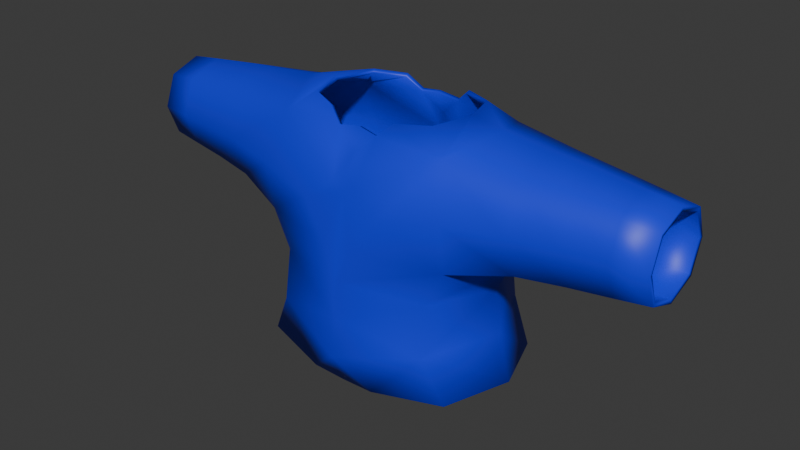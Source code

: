 # Source: shirt00.blend  (saved by Blender 4.3.34; exported with 4.5.12 LTS)
import bpy
from mathutils import Matrix  # noqa: F401  (used for matrix-valued properties, if any)

bpy.ops.wm.read_factory_settings(use_empty=True)
scene = bpy.context.scene
scene.name = 'Scene'

# ---- collections
col_collection = bpy.data.collections.new('Collection'); scene.collection.children.link(col_collection)

# ---- materials (node trees are filled in below, after node groups)
mat_material_003 = bpy.data.materials.new('Material.003')
mat_material_003.diffuse_color = (0.8002, 0.5985, 0.0, 1.0)
mat_material_001 = bpy.data.materials.new('Material.001')
mat_material_001.diffuse_color = (1.0, 0.0, 0.01705, 1.0)
mat_material_002 = bpy.data.materials.new('Material.002')
mat_material_002.diffuse_color = (0.0, 0.1955, 1.0, 1.0)
mat_material_004 = bpy.data.materials.new('Material.004')
mat_material_004.diffuse_color = (1.0, 0.3381, 0.0, 1.0)

# ---- material node trees
mat_material_003.use_nodes = True; mat_material_003.node_tree.nodes.clear()
_N = mat_material_003.node_tree.nodes; _L = mat_material_003.node_tree.links
n0 = _N.new('ShaderNodeBsdfPrincipled'); n0.name = 'Principled BSDF'; n0.location = (10, 300)
n1 = _N.new('ShaderNodeOutputMaterial'); n1.name = 'Material Output'; n1.location = (300, 300)
_L.new(n0.outputs[0], n1.inputs[0])
n1.is_active_output = True
mat_material_001.use_nodes = True; mat_material_001.node_tree.nodes.clear()
_N = mat_material_001.node_tree.nodes; _L = mat_material_001.node_tree.links
n0 = _N.new('ShaderNodeBsdfPrincipled'); n0.name = 'Principled BSDF'; n0.location = (10, 300)
n0.inputs[0].default_value = (0.0, 0.01963, 0.8002, 1.0)
n1 = _N.new('ShaderNodeOutputMaterial'); n1.name = 'Material Output'; n1.location = (300, 300)
_L.new(n0.outputs[0], n1.inputs[0])
n1.is_active_output = True
mat_material_002.use_nodes = True; mat_material_002.node_tree.nodes.clear()
_N = mat_material_002.node_tree.nodes; _L = mat_material_002.node_tree.links
n0 = _N.new('ShaderNodeBsdfPrincipled'); n0.name = 'Principled BSDF'; n0.location = (10, 300)
n1 = _N.new('ShaderNodeOutputMaterial'); n1.name = 'Material Output'; n1.location = (300, 300)
_L.new(n0.outputs[0], n1.inputs[0])
n1.is_active_output = True
mat_material_004.use_nodes = True; mat_material_004.node_tree.nodes.clear()
_N = mat_material_004.node_tree.nodes; _L = mat_material_004.node_tree.links
n0 = _N.new('ShaderNodeBsdfPrincipled'); n0.name = 'Principled BSDF'; n0.location = (10, 300)
n1 = _N.new('ShaderNodeOutputMaterial'); n1.name = 'Material Output'; n1.location = (300, 300)
_L.new(n0.outputs[0], n1.inputs[0])
n1.is_active_output = True

# ---- world
world_world = bpy.data.worlds.new('World'); scene.world = world_world
world_world.use_nodes = True; world_world.node_tree.nodes.clear()
_N = world_world.node_tree.nodes; _L = world_world.node_tree.links
n0 = _N.new('ShaderNodeOutputWorld'); n0.name = 'World Output'; n0.location = (300, 300)
n1 = _N.new('ShaderNodeBackground'); n1.name = 'Background'; n1.location = (10, 300)
n1.inputs[0].default_value = (0.05088, 0.05088, 0.05088, 1.0)
_L.new(n1.outputs[0], n0.inputs[0])
n0.is_active_output = True
world_world.color = (0.05088, 0.05088, 0.05088)
world_world.sun_shadow_jitter_overblur = 0.0

# ---- meshes
me_player00 = bpy.data.meshes.new('Player00')
me_player00.from_pydata([(0.1832, -0.158, 0.7405), (0.1832, 0.158, 0.7405), (0.2004, -0.1171, 1.162), (0.2004, 0.1171, 1.162), (0.4637, 0.08239, 0.9866), (0.4637, -0.08239, 0.9866), (0.4644, -0.07961, 1.142), (0.4644, 0.07961, 1.142), (0.2239, -0.141, 0.9494), (0.2239, 0.141, 0.9494), (0.628, 0.0646, 1.0), (0.6282, -0.06372, 0.9994), (0.6282, -0.06372, 1.127), (0.628, 0.0646, 1.126), (0.002619, 0.2079, 0.7894), (0.002619, -0.2079, 0.7894), (0.07644, 0.1847, 0.6292), (0.07644, -0.1847, 0.6292), (0.04733, 0.1247, 1.175), (0.02665, 0.1705, 1.075), (0.2264, 0.1582, 1.055), (0.03645, 0.1959, 0.9547), (0.03645, -0.1959, 0.9547), (0.2264, -0.1582, 1.055), (0.02665, -0.1705, 1.075), (0.04733, -0.1247, 1.175), (0.1466, 0.08237, 1.204), (0.2521, -5.821e-10, 1.192), (0.1466, -0.08237, 1.204), (0.2545, 6.985e-10, 0.7507), (0.3585, 0.101, 0.9796), (0.4636, 0.0, 0.9575), (0.3585, -0.101, 0.9796), (0.2733, 0.0, 0.9207), (0.4641, -0.1114, 1.064), (0.3582, -0.09164, 1.15), (0.4646, 9.313e-10, 1.171), (0.3582, 0.09164, 1.15), (0.4641, 0.1114, 1.064), (0.5524, 0.07146, 0.9925), (0.6281, 0.0004416, 0.976), (0.5524, -0.07135, 0.9924), (0.6283, -0.08778, 1.063), (0.5525, -0.071, 1.134), (0.6281, 0.0004416, 1.15), (0.5525, 0.07111, 1.134), (0.6279, 0.08866, 1.063), (0.1789, -0.1435, 0.8613), (0.1789, 0.1435, 0.8613), (0.0, -0.2155, 0.6993), (0.0, 0.192, 0.6911), (0.09117, 0.1832, 1.029), (0.09117, -0.1832, 1.029), (0.07989, 0.1123, 1.203), (0.07989, -0.1123, 1.203), (0.1748, 2.445e-09, 1.205), (0.3619, -5.821e-10, 0.9485), (0.3582, -0.1307, 1.065), (0.3615, -1.164e-10, 1.181), (0.3582, 0.1307, 1.065), (0.5524, 5.52e-05, 0.9659), (0.5525, -0.09789, 1.063), (0.5525, 5.52e-05, 1.16), (0.5524, 0.098, 1.063), (0.009398, -0.2038, 0.8756), (0.009398, 0.2038, 0.8756), (0.2409, -1.164e-09, 0.8556), (0.231, -0.1443, 0.6389), (0.2842, 6.985e-10, 0.6424), (0.231, 0.1443, 0.6389), (0.0, -0.1847, 0.6292), (0.0, 0.1847, 0.6292), (0.0, 0.2073, 0.7896), (0.0, -0.2073, 0.7896), (0.0, 0.1207, 1.183), (0.0, 0.1684, 1.059), (0.0, 0.1875, 0.9615), (0.0, -0.1875, 0.9615), (0.0, -0.1684, 1.059), (0.0, -0.1207, 1.183), (0.0, 0.1403, 1.134), (0.0, 0.1571, 1.099), (0.0, -0.1403, 1.134), (0.0, -0.1571, 1.099), (0.0, -0.2011, 0.8764), (0.0, 0.2011, 0.8764), (-0.1832, -0.158, 0.7405), (-0.1832, 0.158, 0.7405), (-0.2004, -0.1171, 1.162), (-0.2004, 0.1171, 1.162), (-0.4637, 0.08239, 0.9866), (-0.4637, -0.08239, 0.9866), (-0.4644, -0.07961, 1.142), (-0.4644, 0.07961, 1.142), (-0.2239, -0.141, 0.9494), (-0.2239, 0.141, 0.9494), (-0.628, 0.0646, 1.0), (-0.6282, -0.06372, 0.9994), (-0.6282, -0.06372, 1.127), (-0.628, 0.0646, 1.126), (-0.002619, 0.2079, 0.7894), (-0.002619, -0.2079, 0.7894), (-0.07644, 0.1847, 0.6292), (-0.07644, -0.1847, 0.6292), (-0.04733, 0.1247, 1.175), (-0.02665, 0.1705, 1.075), (-0.2264, 0.1582, 1.055), (-0.03645, 0.1959, 0.9547), (-0.03645, -0.1959, 0.9547), (-0.2264, -0.1582, 1.055), (-0.02665, -0.1705, 1.075), (-0.04733, -0.1247, 1.175), (-0.1466, 0.08237, 1.204), (-0.2521, -5.821e-10, 1.192), (-0.1466, -0.08237, 1.204), (-0.2545, 6.985e-10, 0.7507), (-0.3585, 0.101, 0.9796), (-0.4636, 0.0, 0.9575), (-0.3585, -0.101, 0.9796), (-0.2733, 0.0, 0.9207), (-0.4641, -0.1114, 1.064), (-0.3582, -0.09164, 1.15), (-0.4646, 9.313e-10, 1.171), (-0.3582, 0.09164, 1.15), (-0.4641, 0.1114, 1.064), (-0.5524, 0.07146, 0.9925), (-0.6281, 0.0004416, 0.976), (-0.5524, -0.07135, 0.9924), (-0.6283, -0.08778, 1.063), (-0.5525, -0.071, 1.134), (-0.6281, 0.0004416, 1.15), (-0.5525, 0.07111, 1.134), (-0.6279, 0.08866, 1.063), (-0.1789, -0.1435, 0.8613), (-0.1789, 0.1435, 0.8613), (-0.09117, 0.1832, 1.029), (-0.09117, -0.1832, 1.029), (-0.07989, 0.1123, 1.203), (-0.07989, -0.1123, 1.203), (-0.1748, 2.445e-09, 1.205), (-0.3619, -5.821e-10, 0.9485), (-0.3582, -0.1307, 1.065), (-0.3615, -1.164e-10, 1.181), (-0.3582, 0.1307, 1.065), (-0.5524, 5.52e-05, 0.9659), (-0.5525, -0.09789, 1.063), (-0.5525, 5.52e-05, 1.16), (-0.5524, 0.098, 1.063), (-0.009398, -0.2038, 0.8756), (-0.009398, 0.2038, 0.8756), (-0.2409, -1.164e-09, 0.8556), (-0.231, -0.1443, 0.6389), (-0.2842, 6.985e-10, 0.6424), (-0.231, 0.1443, 0.6389)], [], [(0, 15, 49, 17), (73, 49, 15), (1, 16, 50, 14), (68, 29, 0, 67), (72, 14, 50), (3, 20, 51, 19), (9, 21, 51, 20), (75, 19, 51, 21, 76), (74, 18, 80), (75, 81, 19), (8, 23, 52, 22), (2, 24, 52, 23), (77, 22, 52, 24, 78), (79, 82, 25), (78, 24, 83), (3, 18, 53, 26), (2, 28, 54, 25), (55, 28, 2, 27), (26, 55, 27, 3), (0, 17, 67), (4, 31, 56, 30), (31, 5, 32, 56), (56, 32, 8, 33), (30, 56, 33, 9), (5, 34, 57, 32), (34, 6, 35, 57), (57, 35, 2, 23), (32, 57, 23, 8), (6, 36, 58, 35), (36, 7, 37, 58), (58, 37, 3, 27), (35, 58, 27, 2), (7, 38, 59, 37), (38, 4, 30, 59), (59, 30, 9, 20), (37, 59, 20, 3), (10, 40, 60, 39), (40, 11, 41, 60), (60, 41, 5, 31), (39, 60, 31, 4), (11, 42, 61, 41), (42, 12, 43, 61), (61, 43, 6, 34), (41, 61, 34, 5), (12, 44, 62, 43), (44, 13, 45, 62), (62, 45, 7, 36), (43, 62, 36, 6), (13, 46, 63, 45), (46, 10, 39, 63), (63, 39, 4, 38), (45, 63, 38, 7), (8, 22, 64, 47), (47, 64, 15, 0), (76, 21, 65, 85), (21, 9, 48, 65), (65, 48, 1, 14), (85, 65, 14, 72), (9, 33, 66, 48), (33, 8, 47, 66), (66, 47, 0, 29), (48, 66, 29, 1), (1, 69, 16), (29, 68, 69, 1), (49, 70, 17), (50, 16, 71), (2, 25, 82, 83, 24), (3, 19, 81, 80, 18), (22, 77, 84, 64), (64, 84, 73, 15), (86, 103, 49, 101), (73, 101, 49), (87, 100, 50, 102), (152, 151, 86, 115), (72, 50, 100), (89, 105, 135, 106), (95, 106, 135, 107), (75, 76, 107, 135, 105), (74, 80, 104), (75, 105, 81), (94, 108, 136, 109), (88, 109, 136, 110), (77, 78, 110, 136, 108), (79, 111, 82), (78, 83, 110), (89, 112, 137, 104), (88, 111, 138, 114), (139, 113, 88, 114), (112, 89, 113, 139), (86, 151, 103), (90, 116, 140, 117), (117, 140, 118, 91), (140, 119, 94, 118), (116, 95, 119, 140), (91, 118, 141, 120), (120, 141, 121, 92), (141, 109, 88, 121), (118, 94, 109, 141), (92, 121, 142, 122), (122, 142, 123, 93), (142, 113, 89, 123), (121, 88, 113, 142), (93, 123, 143, 124), (124, 143, 116, 90), (143, 106, 95, 116), (123, 89, 106, 143), (96, 125, 144, 126), (126, 144, 127, 97), (144, 117, 91, 127), (125, 90, 117, 144), (97, 127, 145, 128), (128, 145, 129, 98), (145, 120, 92, 129), (127, 91, 120, 145), (98, 129, 146, 130), (130, 146, 131, 99), (146, 122, 93, 131), (129, 92, 122, 146), (99, 131, 147, 132), (132, 147, 125, 96), (147, 124, 90, 125), (131, 93, 124, 147), (94, 133, 148, 108), (133, 86, 101, 148), (76, 85, 149, 107), (107, 149, 134, 95), (149, 100, 87, 134), (85, 72, 100, 149), (95, 134, 150, 119), (119, 150, 133, 94), (150, 115, 86, 133), (134, 87, 115, 150), (87, 102, 153), (115, 87, 153, 152), (49, 103, 70), (50, 71, 102), (88, 110, 83, 82, 111), (89, 104, 80, 81, 105), (108, 148, 84, 77), (148, 101, 73, 84)])
me_player00.polygons.foreach_set('use_smooth', [True] * 140)
me_player00.polygons.foreach_set('material_index', [1, 1, 1, 1, 1, 1, 1, 1, 1, 1, 1, 1, 1, 1, 1, 1, 1, 1, 1, 1, 1, 1, 1, 1, 1, 1, 1, 1, 1, 1, 1, 1, 1, 1, 1, 1, 1, 1, 1, 1, 1, 1, 1, 1, 1, 1, 1, 1, 1, 1, 1, 1, 1, 1, 1, 1, 1, 1, 1, 1, 1, 1, 1, 1, 1, 1, 1, 1, 1, 1, 1, 1, 1, 1, 1, 1, 1, 1, 1, 1, 1, 1, 1, 1, 1, 1, 1, 1, 1, 1, 1, 1, 1, 1, 1, 1, 1, 1, 1, 1, 1, 1, 1, 1, 1, 1, 1, 1, 1, 1, 1, 1, 1, 1, 1, 1, 1, 1, 1, 1, 1, 1, 1, 1, 1, 1, 1, 1, 1, 1, 1, 1, 1, 1, 1, 1, 1, 1, 1, 1])
me_player00.materials.append(mat_material_003)
me_player00.materials.append(mat_material_001)
me_player00.materials.append(mat_material_002)
me_player00.materials.append(mat_material_004)
me_player00.update()
arm_armature = bpy.data.armatures.new('Armature')  # bones are not reproduced

# ---- objects
ob_player00 = bpy.data.objects.new('Player00', me_player00)
ob_armature = bpy.data.objects.new('Armature', arm_armature)

# ---- transforms, parenting, visibility, modifiers, constraints
ob_player00.parent = ob_armature
ob_player00.location = (0.0, 0.0, 0.0)
_vg = ob_player00.vertex_groups.new(name='Hips')
for _i, _w in zip([15, 16, 17, 49, 50, 64, 70, 71, 73, 84, 101, 102, 103, 148], [0.08444, 0.05908, 0.09781, 0.2402, 0.06562, 0.01134, 0.2726, 0.2141, 0.08421, 0.01053, 0.08444, 0.05908, 0.09781, 0.01134]): _vg.add([_i], _w, 'REPLACE')
_vg = ob_player00.vertex_groups.new(name='Waist')
for _i, _w in zip([0, 1, 8, 9, 14, 15, 16, 17, 21, 22, 29, 47, 48, 49, 50, 51, 52, 64, 65, 66, 67, 69, 70, 71, 72, 73, 76, 77, 84, 85, 86, 87, 94, 95, 100, 101, 102, 103, 107, 108, 115, 133, 134, 135, 136, 148, 149, 150, 151, 153], [0.3479, 0.3476, 0.02423, 0.02556, 0.4448, 0.4299, 0.1454, 0.116, 0.07145, 0.0727, 0.07083, 0.1233, 0.1175, 0.3335, 0.4242, 0.001145, 0.001438, 0.1685, 0.1821, 0.05089, 0.07079, 0.06796, 0.131, 0.1802, 0.4446, 0.4299, 0.06524, 0.0671, 0.1663, 0.1802, 0.3479, 0.3476, 0.02422, 0.02564, 0.4448, 0.4299, 0.1454, 0.116, 0.07229, 0.07276, 0.07084, 0.1233, 0.1176, 0.001498, 0.001246, 0.1686, 0.1822, 0.05091, 0.07079, 0.06797]): _vg.add([_i], _w, 'REPLACE')
_vg = ob_player00.vertex_groups.new(name='Chest')
for _i, _w in zip([0, 1, 8, 9, 14, 15, 16, 17, 18, 19, 20, 21, 22, 23, 24, 25, 29, 30, 32, 33, 47, 48, 49, 50, 51, 52, 56, 64, 65, 66, 67, 69, 70, 71, 72, 73, 74, 75, 76, 77, 78, 79, 80, 81, 82, 83, 84, 85, 86, 87, 94, 95, 100, 101, 102, 103, 104, 105, 106, 107, 108, 109, 110, 111, 115, 116, 118, 119, 133, 134, 135, 136, 140, 148, 149, 150, 151, 153], [0.1317, 0.143, 0.1507, 0.1547, 0.25, 0.2333, 0.03425, 0.02202, 0.02862, 0.1618, 0.0571, 0.5194, 0.4898, 0.05506, 0.1855, 0.03671, 0.09919, 0.008356, 0.004627, 0.1308, 0.4005, 0.4314, 0.0864, 0.09644, 0.1884, 0.188, 0.01407, 0.5423, 0.5314, 0.3267, 0.004306, 0.006977, 0.024, 0.04052, 0.2503, 0.2337, 0.02474, 0.2421, 0.53, 0.5002, 0.2903, 0.03424, 0.09617, 0.1608, 0.1065, 0.1779, 0.5447, 0.5326, 0.1317, 0.1429, 0.1507, 0.1544, 0.25, 0.2333, 0.03422, 0.02202, 0.03168, 0.1627, 0.05688, 0.514, 0.4898, 0.05506, 0.1863, 0.03841, 0.09916, 0.008276, 0.004615, 0.1308, 0.4005, 0.431, 0.187, 0.1878, 0.01404, 0.5423, 0.5309, 0.3266, 0.004302, 0.006934]): _vg.add([_i], _w, 'REPLACE')
_vg = ob_player00.vertex_groups.new(name='Clavicle_R')
for _i, _w in zip([0, 1, 2, 3, 4, 5, 8, 9, 14, 15, 18, 19, 20, 21, 22, 23, 24, 25, 26, 27, 28, 29, 30, 31, 32, 33, 34, 35, 37, 38, 47, 48, 51, 52, 53, 54, 55, 56, 57, 58, 59, 64, 65, 66, 72, 73, 74, 75, 76, 77, 78, 79, 80, 81, 82, 83, 84, 85, 100, 101, 104, 105, 107, 108, 110, 111, 135, 136, 137, 138, 148, 149], [0.06812, 0.06594, 0.6697, 0.7039, 0.004558, 0.005247, 0.5697, 0.557, 0.0274, 0.0216, 0.1592, 0.4006, 0.682, 0.201, 0.2148, 0.6792, 0.3826, 0.1372, 0.4407, 0.6686, 0.3111, 0.06639, 0.1248, 0.003746, 0.1259, 0.4735, 5.049e-05, 0.1097, 0.1065, 0.0007328, 0.227, 0.2064, 0.5523, 0.5495, 0.1968, 0.1562, 0.4789, 0.1227, 0.1249, 0.1131, 0.128, 0.07437, 0.08358, 0.2386, 0.02621, 0.02004, 0.092, 0.2518, 0.1396, 0.1476, 0.2323, 0.08209, 0.1689, 0.2422, 0.1537, 0.2335, 0.06875, 0.07538, 0.02486, 0.01828, 0.06652, 0.1663, 0.08603, 0.08715, 0.154, 0.05743, 0.07202, 0.06973, 0.02532, 0.01325, 0.06208, 0.06615]): _vg.add([_i], _w, 'REPLACE')
_vg = ob_player00.vertex_groups.new(name='Shoulder_R.001')
for _i, _w in zip([2, 3, 4, 5, 6, 7, 8, 9, 10, 11, 12, 13, 20, 23, 26, 27, 28, 29, 30, 31, 32, 33, 34, 35, 36, 37, 38, 39, 40, 41, 42, 43, 44, 45, 46, 47, 48, 51, 52, 55, 56, 57, 58, 59, 60, 61, 62, 63, 66], [0.1057, 0.1019, 0.7789, 0.7771, 0.8112, 0.8111, 0.1437, 0.1538, 0.04111, 0.04104, 0.01723, 0.01798, 0.1693, 0.1679, 0.04099, 0.202, 0.04311, 0.009057, 0.7819, 0.7761, 0.783, 0.2593, 0.794, 0.8339, 0.822, 0.839, 0.7932, 0.1842, 0.04253, 0.185, 0.02765, 0.162, 0.008907, 0.1624, 0.02855, 0.06106, 0.05943, 0.0425, 0.04282, 0.06869, 0.7751, 0.809, 0.8393, 0.8061, 0.1839, 0.1718, 0.1514, 0.1717, 0.1145]): _vg.add([_i], _w, 'REPLACE')
_vg = ob_player00.vertex_groups.new(name='Arm_R')
for _i, _w in zip([4, 5, 6, 7, 10, 11, 12, 13, 30, 31, 32, 34, 35, 36, 37, 38, 39, 40, 41, 42, 43, 44, 45, 46, 56, 57, 58, 59, 60, 61, 62, 63], [0.1794, 0.1813, 0.1612, 0.1617, 0.9006, 0.9081, 0.9344, 0.9281, 0.02243, 0.1814, 0.02347, 0.1718, 0.005769, 0.1533, 0.005795, 0.1718, 0.7946, 0.904, 0.7953, 0.9214, 0.8259, 0.9419, 0.8244, 0.9093, 0.02767, 0.01605, 0.002717, 0.01706, 0.7951, 0.8125, 0.8382, 0.8104]): _vg.add([_i], _w, 'REPLACE')
_vg = ob_player00.vertex_groups.new(name='Wrist_R')
for _i, _w in zip([11, 40, 42], [0.01048, 0.004121, 0.006567]): _vg.add([_i], _w, 'REPLACE')
_vg = ob_player00.vertex_groups.new(name='Finger1_R')
_vg = ob_player00.vertex_groups.new(name='Finger0_R')
_vg = ob_player00.vertex_groups.new(name='Thumb_R')
for _i, _w in zip([10, 46], [0.01711, 0.02993]): _vg.add([_i], _w, 'REPLACE')
_vg = ob_player00.vertex_groups.new(name='Finger2_R')
_vg = ob_player00.vertex_groups.new(name='Neck')
for _i, _w in zip([2, 3, 18, 19, 21, 22, 24, 25, 26, 27, 28, 51, 52, 53, 54, 55, 74, 75, 76, 77, 78, 79, 80, 81, 82, 83, 88, 89, 104, 105, 107, 108, 109, 110, 111, 112, 113, 114, 135, 136, 137, 138, 139], [0.07846, 0.05281, 0.4818, 0.1535, 0.01119, 0.01432, 0.1557, 0.4936, 0.1216, 0.003015, 0.2347, 0.05775, 0.06052, 0.366, 0.3927, 0.07923, 0.4751, 0.1352, 0.02528, 0.02974, 0.1321, 0.4698, 0.3899, 0.2242, 0.3958, 0.2284, 0.07851, 0.05253, 0.4761, 0.1525, 0.01148, 0.01523, 3.821e-05, 0.1603, 0.493, 0.1211, 0.002938, 0.2349, 0.05733, 0.06104, 0.3647, 0.3939, 0.07915]): _vg.add([_i], _w, 'REPLACE')
_vg = ob_player00.vertex_groups.new(name='Head')
for _i, _w in zip([2, 3, 18, 19, 23, 24, 25, 26, 27, 28, 51, 52, 53, 54, 55, 74, 75, 78, 79, 80, 81, 82, 83, 88, 89, 104, 105, 109, 110, 111, 112, 113, 114, 135, 136, 137, 138, 139], [0.1053, 0.1001, 0.2215, 0.06402, 0.002941, 0.06892, 0.2373, 0.3451, 0.08339, 0.3616, 0.009778, 0.01411, 0.3361, 0.3553, 0.3402, 0.2689, 0.05624, 0.05808, 0.2945, 0.1424, 0.08522, 0.1547, 0.09249, 0.105, 0.09996, 0.2146, 0.06354, 0.002842, 0.07021, 0.2341, 0.345, 0.08333, 0.3611, 0.009361, 0.01411, 0.3359, 0.3536, 0.3401]): _vg.add([_i], _w, 'REPLACE')
_vg = ob_player00.vertex_groups.new(name='Head_Top')
_vg = ob_player00.vertex_groups.new(name='Clavicle_L')
for _i, _w in zip([14, 15, 18, 19, 21, 22, 24, 25, 51, 52, 53, 54, 64, 65, 72, 73, 74, 75, 76, 77, 78, 79, 80, 81, 82, 83, 84, 85, 86, 87, 88, 89, 90, 91, 94, 95, 100, 101, 104, 105, 106, 107, 108, 109, 110, 111, 112, 113, 114, 115, 116, 117, 118, 119, 120, 121, 123, 124, 133, 134, 135, 136, 137, 138, 139, 140, 141, 142, 143, 148, 149, 150], [0.02524, 0.01795, 0.06367, 0.1639, 0.08541, 0.08658, 0.1504, 0.05521, 0.0713, 0.06744, 0.02333, 0.0112, 0.0617, 0.06643, 0.0266, 0.01971, 0.09535, 0.2503, 0.1405, 0.146, 0.2233, 0.08201, 0.1667, 0.245, 0.1538, 0.2249, 0.06832, 0.07584, 0.06806, 0.06603, 0.6696, 0.7042, 0.004568, 0.005228, 0.5694, 0.5572, 0.0278, 0.02126, 0.1666, 0.3986, 0.6822, 0.2038, 0.2137, 0.6788, 0.3714, 0.1375, 0.4407, 0.6686, 0.3108, 0.0664, 0.1248, 0.003745, 0.1258, 0.4735, 3.069e-05, 0.1097, 0.1065, 0.0007448, 0.2268, 0.2067, 0.5533, 0.5471, 0.1965, 0.155, 0.4788, 0.1227, 0.1248, 0.1131, 0.128, 0.07393, 0.08419, 0.2386]): _vg.add([_i], _w, 'REPLACE')
_vg = ob_player00.vertex_groups.new(name='Shoulder_L.001')
for _i, _w in zip([88, 89, 90, 91, 92, 93, 94, 95, 96, 97, 98, 99, 106, 109, 112, 113, 114, 115, 116, 117, 118, 119, 120, 121, 122, 123, 124, 125, 126, 127, 128, 129, 130, 131, 132, 133, 134, 135, 136, 139, 140, 141, 142, 143, 144, 145, 146, 147, 150], [0.1057, 0.1019, 0.7789, 0.7771, 0.8112, 0.8111, 0.1437, 0.1538, 0.04111, 0.04104, 0.01723, 0.01798, 0.1693, 0.1679, 0.04094, 0.202, 0.04305, 0.009059, 0.7819, 0.7761, 0.783, 0.2593, 0.794, 0.8339, 0.822, 0.839, 0.7932, 0.1842, 0.04253, 0.185, 0.02765, 0.162, 0.008907, 0.1624, 0.02855, 0.06105, 0.05946, 0.04248, 0.04267, 0.06868, 0.7751, 0.809, 0.8393, 0.8061, 0.1839, 0.1718, 0.1514, 0.1717, 0.1145]): _vg.add([_i], _w, 'REPLACE')
_vg = ob_player00.vertex_groups.new(name='Arm_L')
for _i, _w in zip([90, 91, 92, 93, 96, 97, 98, 99, 116, 117, 118, 120, 121, 122, 123, 124, 125, 126, 127, 128, 129, 130, 131, 132, 140, 141, 142, 143, 144, 145, 146, 147], [0.1794, 0.1813, 0.1612, 0.1617, 0.9006, 0.9081, 0.9344, 0.9281, 0.02243, 0.1814, 0.02347, 0.1718, 0.005769, 0.1533, 0.005795, 0.1718, 0.7946, 0.904, 0.7953, 0.9214, 0.8259, 0.9419, 0.8244, 0.9093, 0.02767, 0.01605, 0.002717, 0.01706, 0.7951, 0.8125, 0.8382, 0.8104]): _vg.add([_i], _w, 'REPLACE')
_vg = ob_player00.vertex_groups.new(name='Wrist_L')
for _i, _w in zip([97, 126, 128], [0.01048, 0.004121, 0.006567]): _vg.add([_i], _w, 'REPLACE')
_vg = ob_player00.vertex_groups.new(name='Finger1_L')
_vg = ob_player00.vertex_groups.new(name='Finger0_L')
_vg = ob_player00.vertex_groups.new(name='Thumb_L')
for _i, _w in zip([96, 132], [0.01711, 0.02993]): _vg.add([_i], _w, 'REPLACE')
_vg = ob_player00.vertex_groups.new(name='Finger2_L')
_vg = ob_player00.vertex_groups.new(name='Hip_R')
for _i, _w in zip([0, 1, 8, 9, 14, 15, 16, 17, 29, 33, 47, 48, 49, 50, 64, 65, 66, 67, 68, 69, 70, 71, 72, 73, 85, 100, 101, 102, 103, 149], [0.184, 0.1882, 0.0004053, 0.0008068, 0.05938, 0.05037, 0.4536, 0.4326, 0.3461, 0.03496, 0.06622, 0.06878, 0.102, 0.1305, 0.001183, 0.003539, 0.1184, 0.3661, 0.4238, 0.3748, 0.1859, 0.1925, 0.05832, 0.04873, 0.001722, 0.05737, 0.04711, 0.07496, 0.07212, 0.0009383]): _vg.add([_i], _w, 'REPLACE')
_vg = ob_player00.vertex_groups.new(name='UpperLeg_R')
for _i, _w in zip([0, 1, 8, 14, 15, 16, 17, 29, 33, 47, 48, 49, 50, 66, 67, 68, 69, 70, 71, 72, 73, 100, 101, 102, 103], [0.1846, 0.18, 0.001161, 0.01712, 0.01306, 0.1644, 0.1852, 0.37, 0.0393, 0.06606, 0.0665, 0.04496, 0.05281, 0.125, 0.4815, 0.5273, 0.4804, 0.07993, 0.07226, 0.01501, 0.01104, 0.01304, 0.009215, 0.005427, 0.00903]): _vg.add([_i], _w, 'REPLACE')
_vg = ob_player00.vertex_groups.new(name='LowerLeg_R')
_vg = ob_player00.vertex_groups.new(name='Foot_R')
_vg = ob_player00.vertex_groups.new(name='Hip_L')
for _i, _w in zip([14, 15, 16, 17, 49, 50, 65, 70, 71, 72, 73, 85, 86, 87, 94, 95, 100, 101, 102, 103, 115, 119, 133, 134, 148, 149, 150, 151, 152, 153], [0.05738, 0.04711, 0.07496, 0.07212, 0.102, 0.1305, 0.0009478, 0.1859, 0.1925, 0.05833, 0.04873, 0.00176, 0.184, 0.1882, 0.0004019, 0.0008243, 0.05938, 0.05037, 0.4536, 0.4326, 0.3462, 0.03497, 0.06622, 0.0688, 0.001184, 0.003605, 0.1184, 0.3661, 0.4238, 0.3748]): _vg.add([_i], _w, 'REPLACE')
_vg = ob_player00.vertex_groups.new(name='UpperLeg_L')
for _i, _w in zip([14, 15, 16, 17, 49, 50, 70, 71, 72, 73, 86, 87, 94, 100, 101, 102, 103, 115, 119, 133, 134, 150, 151, 152, 153], [0.01305, 0.009214, 0.005428, 0.00903, 0.04496, 0.05281, 0.07993, 0.07226, 0.01503, 0.01104, 0.1846, 0.18, 0.001158, 0.01714, 0.01306, 0.1644, 0.1852, 0.37, 0.03931, 0.06606, 0.06651, 0.125, 0.4815, 0.5273, 0.4804]): _vg.add([_i], _w, 'REPLACE')
_vg = ob_player00.vertex_groups.new(name='LowerLeg_L')
_vg = ob_player00.vertex_groups.new(name='Foot_L')
_m = ob_player00.modifiers.new('Armature', 'ARMATURE')
_m.object = ob_armature
_m = ob_player00.modifiers.new('Solidify', 'SOLIDIFY')
_m.offset = 1.0
_m.use_even_offset = True
ob_armature.location = (0.0, 0.0, 0.0)

# ---- collection membership
col_collection.objects.link(ob_player00)
col_collection.objects.link(ob_armature)

# ---- scene / render settings (as saved in the file)
scene.frame_start = 1; scene.frame_end = 250; scene.frame_set(1)
scene.render.engine = 'BLENDER_EEVEE_NEXT'
bpy.context.view_layer.update()

# ---- added for rendering (the .blend has no active camera and no usable light): camera, sun
cam_auto = bpy.data.cameras.new('AutoCamera')
cam_auto.lens = 50.0
cam_auto.sensor_width = 36.0
cam_auto.clip_end = 1000.0
ob_auto_camera = bpy.data.objects.new('AutoCamera', cam_auto)
scene.collection.objects.link(ob_auto_camera)
ob_auto_camera.location = (1.35083, -1.62484, 2.00077)
ob_auto_camera.rotation_euler = (1.09748, -7.21219e-08, 0.694738)
scene.camera = ob_auto_camera
light_auto_sun = bpy.data.lights.new('AutoSun', 'SUN')
light_auto_sun.energy = 3.0
light_auto_sun.angle = 0.0523599
ob_auto_sun = bpy.data.objects.new('AutoSun', light_auto_sun)
scene.collection.objects.link(ob_auto_sun)
ob_auto_sun.rotation_euler = (0.872665, 0.174533, 0.523599)
bpy.context.view_layer.update()
